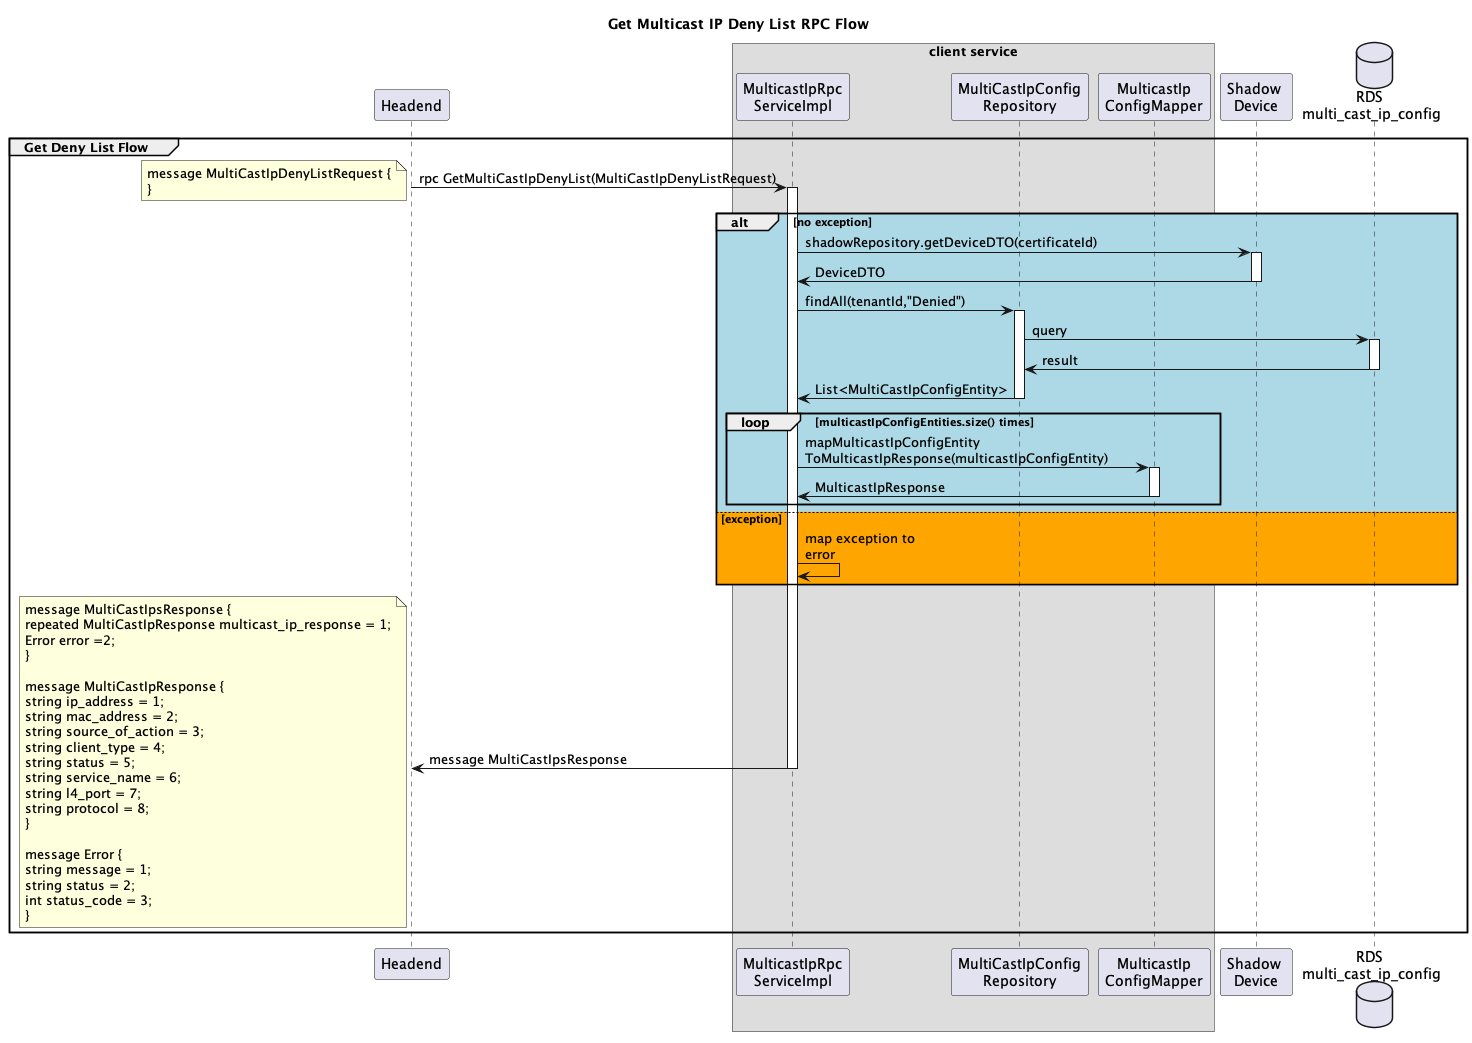

The diagram above was rendered by PlantUML. Its source (embedded in the PNG):
@startuml

title Get Multicast IP Deny List RPC Flow

participant "Headend" as headend
box "client service"
participant "MulticastIpRpc\nServiceImpl" as mrsi
participant "MultiCastIpConfig\nRepository" as mcr
participant "MulticastIp\nConfigMapper" as mcm
end box
participant "Shadow \nDevice" as sd
database "RDS \nmulti_cast_ip_config" as table

group Get Deny List Flow
	headend -> mrsi ++: rpc GetMultiCastIpDenyList(MultiCastIpDenyListRequest)
	note left: message MultiCastIpDenyListRequest {\n}
	alt #LightBlue no exception
	    mrsi -> sd ++: shadowRepository.getDeviceDTO(certificateId)
	    sd -> mrsi --: DeviceDTO
	    mrsi -> mcr ++: findAll(tenantId,"Denied")
	      mcr -> table ++: query
	      table -> mcr --: result
	    mcr -> mrsi --: List<MultiCastIpConfigEntity>
	    loop multicastIpConfigEntities.size() times
	    mrsi -> mcm ++: mapMulticastIpConfigEntity\nToMulticastIpResponse(multicastIpConfigEntity)
	    mcm -> mrsi --: MulticastIpResponse
	    end
	else #Orange exception
	    mrsi -> mrsi : map exception to \nerror
	end
	mrsi -> headend --: message MultiCastIpsResponse
	note left: message MultiCastIpsResponse {\nrepeated MultiCastIpResponse multicast_ip_response = 1;\nError error =2;\n}\n\nmessage MultiCastIpResponse {\nstring ip_address = 1;\nstring mac_address = 2;\nstring source_of_action = 3;\nstring client_type = 4;\nstring status = 5;\nstring service_name = 6;\nstring l4_port = 7;\nstring protocol = 8;\n}\n\nmessage Error {\nstring message = 1;\nstring status = 2;\nint status_code = 3;\n}
end

@enduml